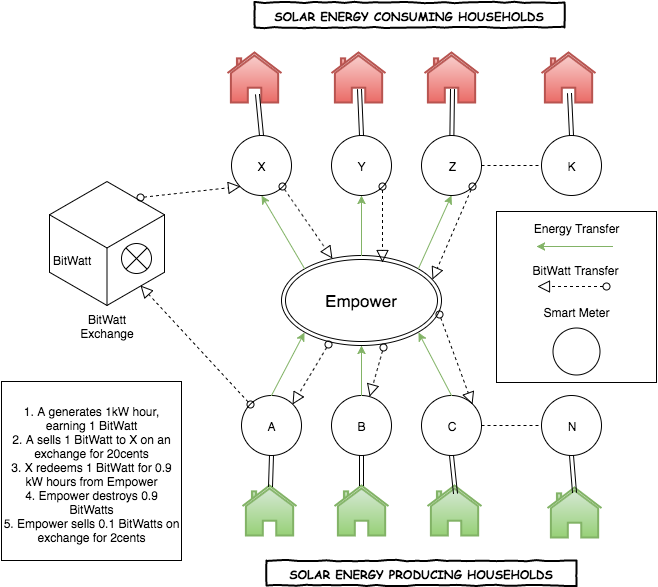

The diagram above was exported from draw.io. Its source (the exported page's mxGraphModel, read from the mxfile embedded in the PNG):
<mxGraphModel dx="936" dy="498" grid="1" gridSize="10" guides="1" tooltips="1" connect="1" arrows="1" fold="1" page="1" pageScale="1" pageWidth="826" pageHeight="1169" background="#ffffff" math="0" shadow="0">
  <root>
    <mxCell id="0" />
    <mxCell id="1" parent="0" />
    <mxCell id="359643f5980b3b27-44" value="" style="html=1;whiteSpace=wrap;aspect=fixed;shape=isoCube;" vertex="1" parent="1">
      <mxGeometry x="118" y="237" width="115" height="128" as="geometry" />
    </mxCell>
    <mxCell id="359643f5980b3b27-1" value="&lt;font style=&quot;font-size: 17px&quot;&gt;Empower&lt;/font&gt;" style="ellipse;shape=doubleEllipse;whiteSpace=wrap;html=1;" vertex="1" parent="1">
      <mxGeometry x="350" y="313" width="160" height="90" as="geometry" />
    </mxCell>
    <mxCell id="359643f5980b3b27-2" value="A" style="ellipse;whiteSpace=wrap;html=1;" vertex="1" parent="1">
      <mxGeometry x="310" y="453" width="60" height="60" as="geometry" />
    </mxCell>
    <mxCell id="359643f5980b3b27-3" value="B" style="ellipse;whiteSpace=wrap;html=1;" vertex="1" parent="1">
      <mxGeometry x="400" y="453" width="60" height="60" as="geometry" />
    </mxCell>
    <mxCell id="359643f5980b3b27-4" value="C" style="ellipse;whiteSpace=wrap;html=1;" vertex="1" parent="1">
      <mxGeometry x="490" y="453" width="60" height="60" as="geometry" />
    </mxCell>
    <mxCell id="359643f5980b3b27-5" value="N" style="ellipse;whiteSpace=wrap;html=1;" vertex="1" parent="1">
      <mxGeometry x="610" y="453" width="60" height="60" as="geometry" />
    </mxCell>
    <mxCell id="359643f5980b3b27-6" value="X" style="ellipse;whiteSpace=wrap;html=1;" vertex="1" parent="1">
      <mxGeometry x="300" y="193" width="60" height="60" as="geometry" />
    </mxCell>
    <mxCell id="359643f5980b3b27-7" value="Y" style="ellipse;whiteSpace=wrap;html=1;" vertex="1" parent="1">
      <mxGeometry x="400" y="193" width="60" height="60" as="geometry" />
    </mxCell>
    <mxCell id="359643f5980b3b27-8" value="Z" style="ellipse;whiteSpace=wrap;html=1;" vertex="1" parent="1">
      <mxGeometry x="490" y="193" width="60" height="60" as="geometry" />
    </mxCell>
    <mxCell id="359643f5980b3b27-9" value="K" style="ellipse;whiteSpace=wrap;html=1;" vertex="1" parent="1">
      <mxGeometry x="610" y="193" width="60" height="60" as="geometry" />
    </mxCell>
    <mxCell id="359643f5980b3b27-10" value="" style="endArrow=classic;html=1;entryX=0;entryY=1;exitX=0.5;exitY=0;plain-green" edge="1" parent="1" source="359643f5980b3b27-2" target="359643f5980b3b27-1">
      <mxGeometry width="50" height="50" relative="1" as="geometry">
        <mxPoint x="270" y="453" as="sourcePoint" />
        <mxPoint x="320" y="403" as="targetPoint" />
      </mxGeometry>
    </mxCell>
    <mxCell id="359643f5980b3b27-11" value="" style="endArrow=classic;html=1;entryX=0.5;entryY=1;exitX=0.5;exitY=0;plain-green" edge="1" parent="1" source="359643f5980b3b27-3" target="359643f5980b3b27-1">
      <mxGeometry width="50" height="50" relative="1" as="geometry">
        <mxPoint x="350" y="473" as="sourcePoint" />
        <mxPoint x="400" y="423" as="targetPoint" />
      </mxGeometry>
    </mxCell>
    <mxCell id="359643f5980b3b27-12" value="" style="endArrow=classic;html=1;entryX=1;entryY=1;exitX=0.5;exitY=0;plain-green" edge="1" parent="1" source="359643f5980b3b27-4" target="359643f5980b3b27-1">
      <mxGeometry width="50" height="50" relative="1" as="geometry">
        <mxPoint x="470" y="453" as="sourcePoint" />
        <mxPoint x="520" y="403" as="targetPoint" />
      </mxGeometry>
    </mxCell>
    <mxCell id="359643f5980b3b27-13" value="" style="endArrow=classic;html=1;entryX=0.5;entryY=1;exitX=0;exitY=0;plain-green" edge="1" parent="1" source="359643f5980b3b27-1" target="359643f5980b3b27-6">
      <mxGeometry width="50" height="50" relative="1" as="geometry">
        <mxPoint x="320" y="323" as="sourcePoint" />
        <mxPoint x="370" y="273" as="targetPoint" />
      </mxGeometry>
    </mxCell>
    <mxCell id="359643f5980b3b27-14" value="" style="endArrow=classic;html=1;entryX=0.5;entryY=1;exitX=0.5;exitY=0;plain-green" edge="1" parent="1" source="359643f5980b3b27-1" target="359643f5980b3b27-7">
      <mxGeometry width="50" height="50" relative="1" as="geometry">
        <mxPoint x="380" y="303" as="sourcePoint" />
        <mxPoint x="430" y="253" as="targetPoint" />
      </mxGeometry>
    </mxCell>
    <mxCell id="359643f5980b3b27-15" value="" style="endArrow=classic;html=1;entryX=0.5;entryY=1;exitX=1;exitY=0;plain-green" edge="1" parent="1" source="359643f5980b3b27-1" target="359643f5980b3b27-8">
      <mxGeometry width="50" height="50" relative="1" as="geometry">
        <mxPoint x="450" y="313" as="sourcePoint" />
        <mxPoint x="500" y="263" as="targetPoint" />
      </mxGeometry>
    </mxCell>
    <mxCell id="359643f5980b3b27-17" value="" style="shape=sumEllipse;perimeter=ellipsePerimeter;whiteSpace=wrap;html=1;" vertex="1" parent="1">
      <mxGeometry x="190" y="301" width="30" height="30" as="geometry" />
    </mxCell>
    <mxCell id="359643f5980b3b27-20" value="" style="startArrow=oval;startFill=0;startSize=7;endArrow=block;endFill=0;endSize=10;dashed=1;html=1;entryX=0.791;entryY=0.828;exitX=0;exitY=0;entryPerimeter=0;" edge="1" parent="1" source="359643f5980b3b27-2" target="359643f5980b3b27-44">
      <mxGeometry width="100" relative="1" as="geometry">
        <mxPoint x="210" y="433" as="sourcePoint" />
        <mxPoint x="310" y="433" as="targetPoint" />
      </mxGeometry>
    </mxCell>
    <mxCell id="359643f5980b3b27-21" value="" style="startArrow=oval;startFill=0;startSize=7;endArrow=block;endFill=0;endSize=10;dashed=1;html=1;entryX=0;entryY=1;exitX=0.791;exitY=0.141;exitPerimeter=0;" edge="1" parent="1" source="359643f5980b3b27-44" target="359643f5980b3b27-6">
      <mxGeometry width="100" relative="1" as="geometry">
        <mxPoint x="170" y="303" as="sourcePoint" />
        <mxPoint x="270" y="303" as="targetPoint" />
      </mxGeometry>
    </mxCell>
    <mxCell id="359643f5980b3b27-22" value="" style="startArrow=oval;startFill=0;startSize=7;endArrow=block;endFill=0;endSize=10;dashed=1;html=1;exitX=1;exitY=1;" edge="1" parent="1" source="359643f5980b3b27-6" target="359643f5980b3b27-1">
      <mxGeometry width="100" relative="1" as="geometry">
        <mxPoint x="350" y="263" as="sourcePoint" />
        <mxPoint x="450" y="263" as="targetPoint" />
      </mxGeometry>
    </mxCell>
    <mxCell id="359643f5980b3b27-23" value="" style="html=1;verticalLabelPosition=bottom;labelBackgroundColor=#ffffff;verticalAlign=top;strokeWidth=2;shadow=0;dashed=0;shape=mxgraph.ios7.icons.home;plain-green" vertex="1" parent="1">
      <mxGeometry x="311" y="543" width="54" height="50" as="geometry" />
    </mxCell>
    <mxCell id="359643f5980b3b27-24" value="" style="shape=link;html=1;jettySize=auto;orthogonalLoop=1;entryX=0.5;entryY=1;exitX=0.519;exitY=0.02;exitPerimeter=0;" edge="1" parent="1" source="359643f5980b3b27-23" target="359643f5980b3b27-2">
      <mxGeometry width="50" height="50" relative="1" as="geometry">
        <mxPoint x="320" y="563" as="sourcePoint" />
        <mxPoint x="370" y="513" as="targetPoint" />
      </mxGeometry>
    </mxCell>
    <mxCell id="359643f5980b3b27-25" value="" style="html=1;verticalLabelPosition=bottom;labelBackgroundColor=#ffffff;verticalAlign=top;strokeWidth=2;shadow=0;dashed=0;shape=mxgraph.ios7.icons.home;plain-green" vertex="1" parent="1">
      <mxGeometry x="403" y="543" width="54" height="50" as="geometry" />
    </mxCell>
    <mxCell id="359643f5980b3b27-26" value="" style="html=1;verticalLabelPosition=bottom;labelBackgroundColor=#ffffff;verticalAlign=top;strokeWidth=2;shadow=0;dashed=0;shape=mxgraph.ios7.icons.home;plain-green" vertex="1" parent="1">
      <mxGeometry x="496" y="543" width="54" height="50" as="geometry" />
    </mxCell>
    <mxCell id="359643f5980b3b27-27" value="" style="html=1;verticalLabelPosition=bottom;labelBackgroundColor=#ffffff;verticalAlign=top;strokeWidth=2;shadow=0;dashed=0;shape=mxgraph.ios7.icons.home;plain-green" vertex="1" parent="1">
      <mxGeometry x="616" y="545" width="54" height="50" as="geometry" />
    </mxCell>
    <mxCell id="359643f5980b3b27-28" value="" style="html=1;verticalLabelPosition=bottom;labelBackgroundColor=#ffffff;verticalAlign=top;strokeWidth=2;shadow=0;dashed=0;shape=mxgraph.ios7.icons.home;plain-red" vertex="1" parent="1">
      <mxGeometry x="296" y="110" width="54" height="50" as="geometry" />
    </mxCell>
    <mxCell id="359643f5980b3b27-29" value="" style="html=1;verticalLabelPosition=bottom;labelBackgroundColor=#ffffff;verticalAlign=top;strokeWidth=2;shadow=0;dashed=0;shape=mxgraph.ios7.icons.home;plain-red" vertex="1" parent="1">
      <mxGeometry x="400" y="110" width="54" height="50" as="geometry" />
    </mxCell>
    <mxCell id="359643f5980b3b27-30" value="" style="html=1;verticalLabelPosition=bottom;labelBackgroundColor=#ffffff;verticalAlign=top;strokeWidth=2;shadow=0;dashed=0;shape=mxgraph.ios7.icons.home;plain-red" vertex="1" parent="1">
      <mxGeometry x="493" y="110" width="54" height="50" as="geometry" />
    </mxCell>
    <mxCell id="359643f5980b3b27-31" value="" style="html=1;verticalLabelPosition=bottom;labelBackgroundColor=#ffffff;verticalAlign=top;strokeWidth=2;shadow=0;dashed=0;shape=mxgraph.ios7.icons.home;plain-red" vertex="1" parent="1">
      <mxGeometry x="610" y="110" width="54" height="50" as="geometry" />
    </mxCell>
    <mxCell id="359643f5980b3b27-32" value="" style="shape=link;html=1;jettySize=auto;orthogonalLoop=1;entryX=0.5;entryY=1;" edge="1" parent="1" target="359643f5980b3b27-3">
      <mxGeometry width="50" height="50" relative="1" as="geometry">
        <mxPoint x="430" y="543" as="sourcePoint" />
        <mxPoint x="480" y="513" as="targetPoint" />
      </mxGeometry>
    </mxCell>
    <mxCell id="359643f5980b3b27-33" value="" style="shape=link;html=1;jettySize=auto;orthogonalLoop=1;entryX=0.5;entryY=1;exitX=0.519;exitY=0.16;exitPerimeter=0;" edge="1" parent="1" source="359643f5980b3b27-26" target="359643f5980b3b27-4">
      <mxGeometry width="50" height="50" relative="1" as="geometry">
        <mxPoint x="540" y="563" as="sourcePoint" />
        <mxPoint x="590" y="513" as="targetPoint" />
      </mxGeometry>
    </mxCell>
    <mxCell id="359643f5980b3b27-34" value="" style="shape=link;html=1;jettySize=auto;orthogonalLoop=1;entryX=0.5;entryY=1;exitX=0.5;exitY=0.1;exitPerimeter=0;" edge="1" parent="1" source="359643f5980b3b27-27" target="359643f5980b3b27-5">
      <mxGeometry width="50" height="50" relative="1" as="geometry">
        <mxPoint x="620" y="573" as="sourcePoint" />
        <mxPoint x="670" y="523" as="targetPoint" />
      </mxGeometry>
    </mxCell>
    <mxCell id="359643f5980b3b27-35" value="BitWatt" style="text;html=1;strokeColor=none;fillColor=none;align=left;verticalAlign=top;spacingLeft=4;spacingRight=4;whiteSpace=wrap;overflow=hidden;rotatable=0;points=[[0,0.5],[1,0.5]];portConstraint=eastwest;" vertex="1" parent="1">
      <mxGeometry x="116" y="305" width="60" height="26" as="geometry" />
    </mxCell>
    <mxCell id="359643f5980b3b27-36" value="" style="endArrow=none;dashed=1;html=1;entryX=0;entryY=0.5;exitX=1;exitY=0.5;" edge="1" parent="1" source="359643f5980b3b27-8" target="359643f5980b3b27-9">
      <mxGeometry width="50" height="50" relative="1" as="geometry">
        <mxPoint x="570" y="263" as="sourcePoint" />
        <mxPoint x="620" y="223" as="targetPoint" />
      </mxGeometry>
    </mxCell>
    <mxCell id="359643f5980b3b27-37" value="" style="endArrow=none;dashed=1;html=1;entryX=0;entryY=0.5;exitX=1;exitY=0.5;" edge="1" parent="1" source="359643f5980b3b27-4" target="359643f5980b3b27-5">
      <mxGeometry width="50" height="50" relative="1" as="geometry">
        <mxPoint x="550" y="513" as="sourcePoint" />
        <mxPoint x="600" y="463" as="targetPoint" />
      </mxGeometry>
    </mxCell>
    <mxCell id="359643f5980b3b27-38" value="" style="shape=link;html=1;jettySize=auto;orthogonalLoop=1;entryX=0.556;entryY=0.84;entryPerimeter=0;exitX=0.5;exitY=0;" edge="1" parent="1" source="359643f5980b3b27-6" target="359643f5980b3b27-28">
      <mxGeometry width="50" height="50" relative="1" as="geometry">
        <mxPoint x="300" y="213" as="sourcePoint" />
        <mxPoint x="350" y="163" as="targetPoint" />
      </mxGeometry>
    </mxCell>
    <mxCell id="359643f5980b3b27-39" value="" style="shape=link;html=1;jettySize=auto;orthogonalLoop=1;entryX=0.519;entryY=0.74;entryPerimeter=0;exitX=0.5;exitY=0;" edge="1" parent="1" source="359643f5980b3b27-7" target="359643f5980b3b27-29">
      <mxGeometry width="50" height="50" relative="1" as="geometry">
        <mxPoint x="390" y="223" as="sourcePoint" />
        <mxPoint x="440" y="173" as="targetPoint" />
      </mxGeometry>
    </mxCell>
    <mxCell id="359643f5980b3b27-41" value="" style="shape=link;html=1;jettySize=auto;orthogonalLoop=1;entryX=0.519;entryY=0.74;entryPerimeter=0;" edge="1" parent="1" source="359643f5980b3b27-8" target="359643f5980b3b27-30">
      <mxGeometry width="50" height="50" relative="1" as="geometry">
        <mxPoint x="490" y="213" as="sourcePoint" />
        <mxPoint x="540" y="163" as="targetPoint" />
      </mxGeometry>
    </mxCell>
    <mxCell id="359643f5980b3b27-42" value="" style="shape=link;html=1;jettySize=auto;orthogonalLoop=1;entryX=0.519;entryY=0.82;entryPerimeter=0;exitX=0.5;exitY=0;" edge="1" parent="1" source="359643f5980b3b27-9" target="359643f5980b3b27-31">
      <mxGeometry width="50" height="50" relative="1" as="geometry">
        <mxPoint x="590" y="223" as="sourcePoint" />
        <mxPoint x="640" y="173" as="targetPoint" />
      </mxGeometry>
    </mxCell>
    <mxCell id="359643f5980b3b27-43" value="" style="startArrow=oval;startFill=0;startSize=7;endArrow=block;endFill=0;endSize=10;dashed=1;html=1;entryX=1;entryY=0;exitX=0.294;exitY=0.989;exitPerimeter=0;" edge="1" parent="1" source="359643f5980b3b27-1" target="359643f5980b3b27-2">
      <mxGeometry x="353" y="403" width="100" as="geometry">
        <mxPoint x="387" y="502" as="sourcePoint" />
        <mxPoint x="353" y="403" as="targetPoint" />
      </mxGeometry>
    </mxCell>
    <UserObject label="BitWatt Exchange" placeholders="1" name="Variable" id="359643f5980b3b27-45">
      <mxCell style="text;html=1;strokeColor=none;fillColor=none;align=center;verticalAlign=middle;whiteSpace=wrap;overflow=hidden;" vertex="1" parent="1">
        <mxGeometry x="136" y="363" width="80" height="40" as="geometry" />
      </mxCell>
    </UserObject>
    <mxCell id="359643f5980b3b27-46" style="edgeStyle=orthogonalEdgeStyle;rounded=0;html=1;exitX=1;exitY=0.5;jettySize=auto;orthogonalLoop=1;" edge="1" parent="1" source="359643f5980b3b27-35" target="359643f5980b3b27-35">
      <mxGeometry relative="1" as="geometry" />
    </mxCell>
    <mxCell id="359643f5980b3b27-49" value="SOLAR ENERGY PRODUCING HOUSEHOLDS" style="html=1;whiteSpace=wrap;comic=1;strokeWidth=2;fontFamily=Comic Sans MS;fontStyle=1;" vertex="1" parent="1">
      <mxGeometry x="335" y="618" width="310" height="25" as="geometry" />
    </mxCell>
    <mxCell id="359643f5980b3b27-50" value="SOLAR ENERGY CONSUMING HOUSEHOLDS" style="html=1;whiteSpace=wrap;comic=1;strokeWidth=2;fontFamily=Comic Sans MS;fontStyle=1;" vertex="1" parent="1">
      <mxGeometry x="323" y="60" width="310" height="25" as="geometry" />
    </mxCell>
    <mxCell id="359643f5980b3b27-51" value="" style="startArrow=oval;startFill=0;startSize=7;endArrow=block;endFill=0;endSize=10;dashed=1;html=1;exitX=0.639;exitY=1.02;exitPerimeter=0;" edge="1" parent="1" source="359643f5980b3b27-1" target="359643f5980b3b27-3">
      <mxGeometry x="363" y="413" width="100" as="geometry">
        <mxPoint x="407" y="412" as="sourcePoint" />
        <mxPoint x="371" y="472" as="targetPoint" />
      </mxGeometry>
    </mxCell>
    <mxCell id="359643f5980b3b27-52" value="" style="startArrow=oval;startFill=0;startSize=7;endArrow=block;endFill=0;endSize=10;dashed=1;html=1;exitX=0.989;exitY=0.653;exitPerimeter=0;entryX=1;entryY=0;" edge="1" parent="1" source="359643f5980b3b27-1" target="359643f5980b3b27-4">
      <mxGeometry x="373" y="423" width="100" as="geometry">
        <mxPoint x="462" y="415" as="sourcePoint" />
        <mxPoint x="448.1438049506585" y="464.1265097203923" as="targetPoint" />
      </mxGeometry>
    </mxCell>
    <mxCell id="359643f5980b3b27-53" value="" style="startArrow=oval;startFill=0;startSize=7;endArrow=block;endFill=0;endSize=10;dashed=1;html=1;exitX=1;exitY=1;entryX=0.631;entryY=0.078;entryPerimeter=0;" edge="1" parent="1" source="359643f5980b3b27-7" target="359643f5980b3b27-1">
      <mxGeometry x="361" y="254" width="100" as="geometry">
        <mxPoint x="361" y="254" as="sourcePoint" />
        <mxPoint x="410.94514743993136" y="326.0727444069896" as="targetPoint" />
      </mxGeometry>
    </mxCell>
    <mxCell id="359643f5980b3b27-54" value="" style="startArrow=oval;startFill=0;startSize=7;endArrow=block;endFill=0;endSize=10;dashed=1;html=1;exitX=1;exitY=1;entryX=0.944;entryY=0.27;entryPerimeter=0;" edge="1" parent="1" source="359643f5980b3b27-8" target="359643f5980b3b27-1">
      <mxGeometry x="371" y="264" width="100" as="geometry">
        <mxPoint x="461" y="254" as="sourcePoint" />
        <mxPoint x="461" y="330" as="targetPoint" />
      </mxGeometry>
    </mxCell>
    <mxCell id="3f8f3f3e7a6b2926-1" value="" style="whiteSpace=wrap;html=1;" vertex="1" parent="1">
      <mxGeometry x="565" y="269" width="160" height="171" as="geometry" />
    </mxCell>
    <mxCell id="3f8f3f3e7a6b2926-2" value="" style="startArrow=oval;startFill=0;startSize=7;endArrow=block;endFill=0;endSize=10;dashed=1;html=1;entryX=0.791;entryY=0.828;entryPerimeter=0;" edge="1" parent="1">
      <mxGeometry x="606" y="344" width="100" as="geometry">
        <mxPoint x="675" y="344" as="sourcePoint" />
        <mxPoint x="606" y="344" as="targetPoint" />
      </mxGeometry>
    </mxCell>
    <mxCell id="3f8f3f3e7a6b2926-5" value="" style="endArrow=classic;html=1;entryX=0;entryY=1;plain-green" edge="1" parent="1">
      <mxGeometry x="572" y="304" width="50" height="50" as="geometry">
        <mxPoint x="681" y="304" as="sourcePoint" />
        <mxPoint x="605" y="304" as="targetPoint" />
        <Array as="points">
          <mxPoint x="651" y="304" />
        </Array>
      </mxGeometry>
    </mxCell>
    <mxCell id="3f8f3f3e7a6b2926-6" value="Energy Transfer" style="text;html=1;strokeColor=none;fillColor=none;align=center;verticalAlign=middle;whiteSpace=wrap;overflow=hidden;" vertex="1" parent="1">
      <mxGeometry x="589" y="274" width="112" height="22" as="geometry" />
    </mxCell>
    <mxCell id="3f8f3f3e7a6b2926-7" value="BitWatt Transfer" style="text;html=1;strokeColor=none;fillColor=none;align=center;verticalAlign=middle;whiteSpace=wrap;overflow=hidden;" vertex="1" parent="1">
      <mxGeometry x="598" y="317" width="92" height="20" as="geometry" />
    </mxCell>
    <mxCell id="3f8f3f3e7a6b2926-8" value="" style="ellipse;whiteSpace=wrap;html=1;" vertex="1" parent="1">
      <mxGeometry x="621" y="385" width="47" height="47" as="geometry" />
    </mxCell>
    <mxCell id="3f8f3f3e7a6b2926-9" value="Smart Meter" style="text;html=1;strokeColor=none;fillColor=none;align=center;verticalAlign=middle;whiteSpace=wrap;overflow=hidden;" vertex="1" parent="1">
      <mxGeometry x="599" y="359" width="92" height="20" as="geometry" />
    </mxCell>
    <mxCell id="3f8f3f3e7a6b2926-10" value="1. A generates 1kW hour, earning 1 BitWatt&lt;div&gt;2. A sells 1 BitWatt to X on an exchange for 20cents&lt;/div&gt;&lt;div&gt;3. X redeems 1 BitWatt for 0.9 kW hours from Empower&lt;/div&gt;&lt;div&gt;4. Empower destroys 0.9 BitWatts&lt;/div&gt;&lt;div&gt;5. Empower sells 0.1 BitWatts on exchange for 2cents&lt;/div&gt;" style="whiteSpace=wrap;html=1;" vertex="1" parent="1">
      <mxGeometry x="70" y="439" width="180" height="179" as="geometry" />
    </mxCell>
  </root>
</mxGraphModel>